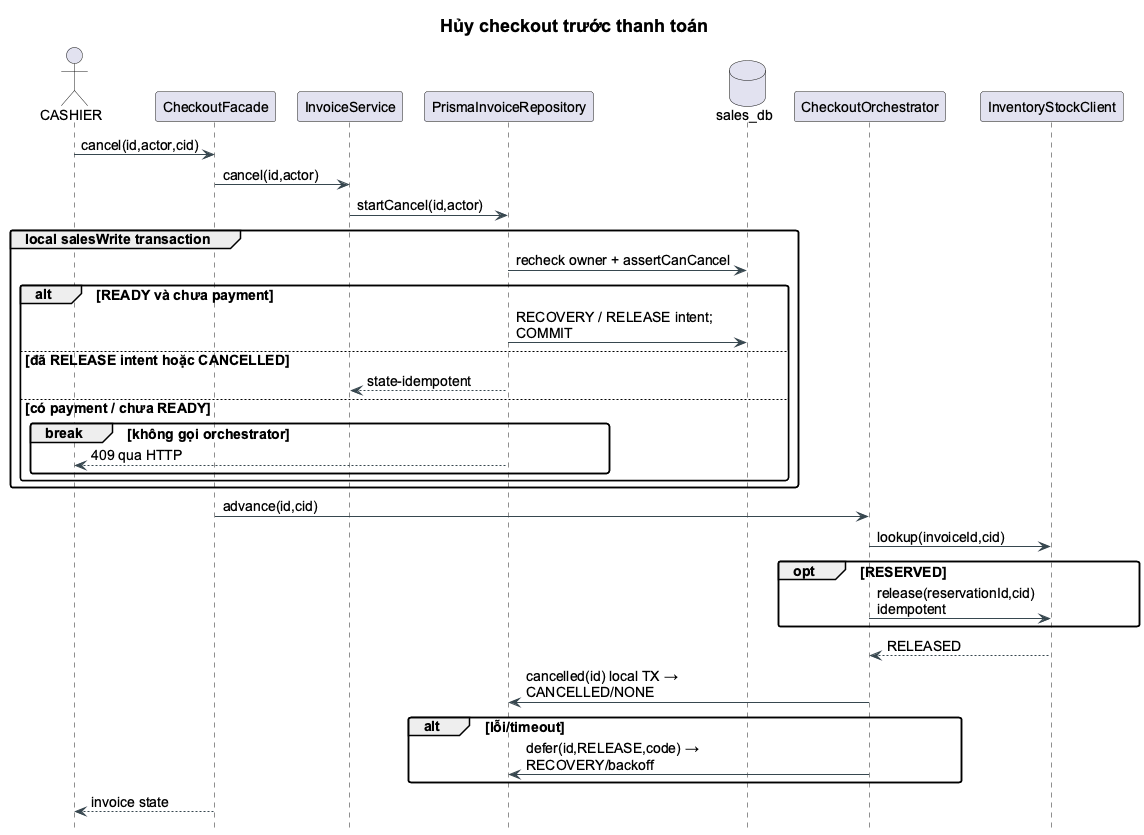

The diagram above was rendered by PlantUML. Its source (embedded in the PNG):
@startuml
!pragma layout smetana
skinparam backgroundColor white
skinparam shadowing false
skinparam defaultFontName Arial
skinparam defaultFontSize 14
skinparam titleFontSize 18
skinparam roundcorner 5
skinparam ArrowColor #37474F
skinparam classBackgroundColor #F7FAFC
skinparam classBorderColor #456575
skinparam packageBackgroundColor white
skinparam componentStyle rectangle
hide empty members
skinparam maxMessageSize 220
skinparam ParticipantPadding 6
hide footbox
title Hủy checkout trước thanh toán
actor CASHIER as C
participant CheckoutFacade as F
participant InvoiceService as S
participant PrismaInvoiceRepository as R
database sales_db as DB
participant CheckoutOrchestrator as O
participant InventoryStockClient as I
C -> F : cancel(id,actor,cid)
F -> S : cancel(id,actor)
S -> R : startCancel(id,actor)
group local salesWrite transaction
 R -> DB : recheck owner + assertCanCancel
 alt READY và chưa payment
  R -> DB : RECOVERY / RELEASE intent; COMMIT
 else đã RELEASE intent hoặc CANCELLED
  R --> S : state-idempotent
 else có payment / chưa READY
  break không gọi orchestrator
   R --> C : 409 qua HTTP
  end
 end
end
F -> O : advance(id,cid)
O -> I : lookup(invoiceId,cid)
opt RESERVED
 O -> I : release(reservationId,cid) idempotent
end
I --> O : RELEASED
O -> R : cancelled(id) local TX → CANCELLED/NONE
alt lỗi/timeout
 O -> R : defer(id,RELEASE,code) → RECOVERY/backoff
end
F --> C : invoice state
@enduml